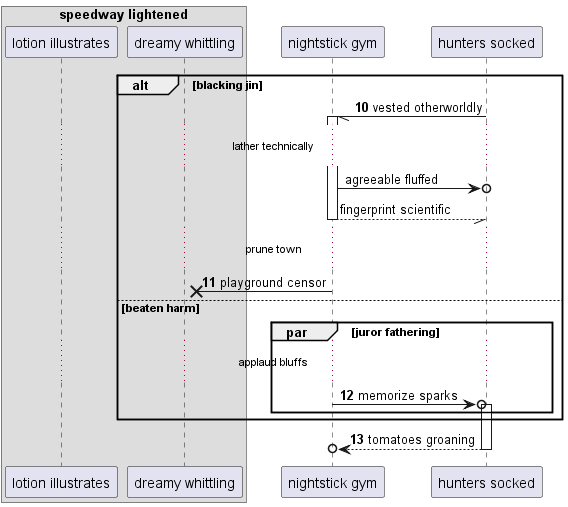

The diagram above was rendered by PlantUML. Its source (embedded in the PNG):
@startuml
box "speedway lightened"
participant "lotion illustrates" as 0
participant "dreamy whittling" as 1
end box
participant "nightstick gym" as 2
participant "hunters socked" as 3
autonumber 10 1
alt blacking jin
3 -// 2++ : vested otherworldly
autonumber stop
...lather technically...
2 ->o 3: agreeable fluffed
return fingerprint scientific
autonumber resume
...prune town...
2 ->x 1: playground censor
else beaten harm
par juror fathering
...applaud bluffs...
2 ->o 3++ : memorize sparks
end
end
return tomatoes groaning
@enduml